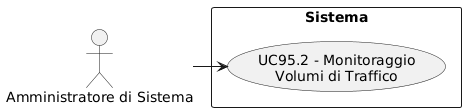

The diagram above was rendered by PlantUML. Its source (embedded in the PNG):
@startuml
skinparam wrapWidth 200
skinparam MaxMessageSize 150
top to bottom direction
skinparam packageStyle rectangle

actor "Amministratore di Sistema" as CA_sys_adm

rectangle "Sistema" {
    usecase "UC95.2 - Monitoraggio Volumi di Traffico" as monitoraggio_volumi_traffico
}

CA_sys_adm -right-> monitoraggio_volumi_traffico
@enduml